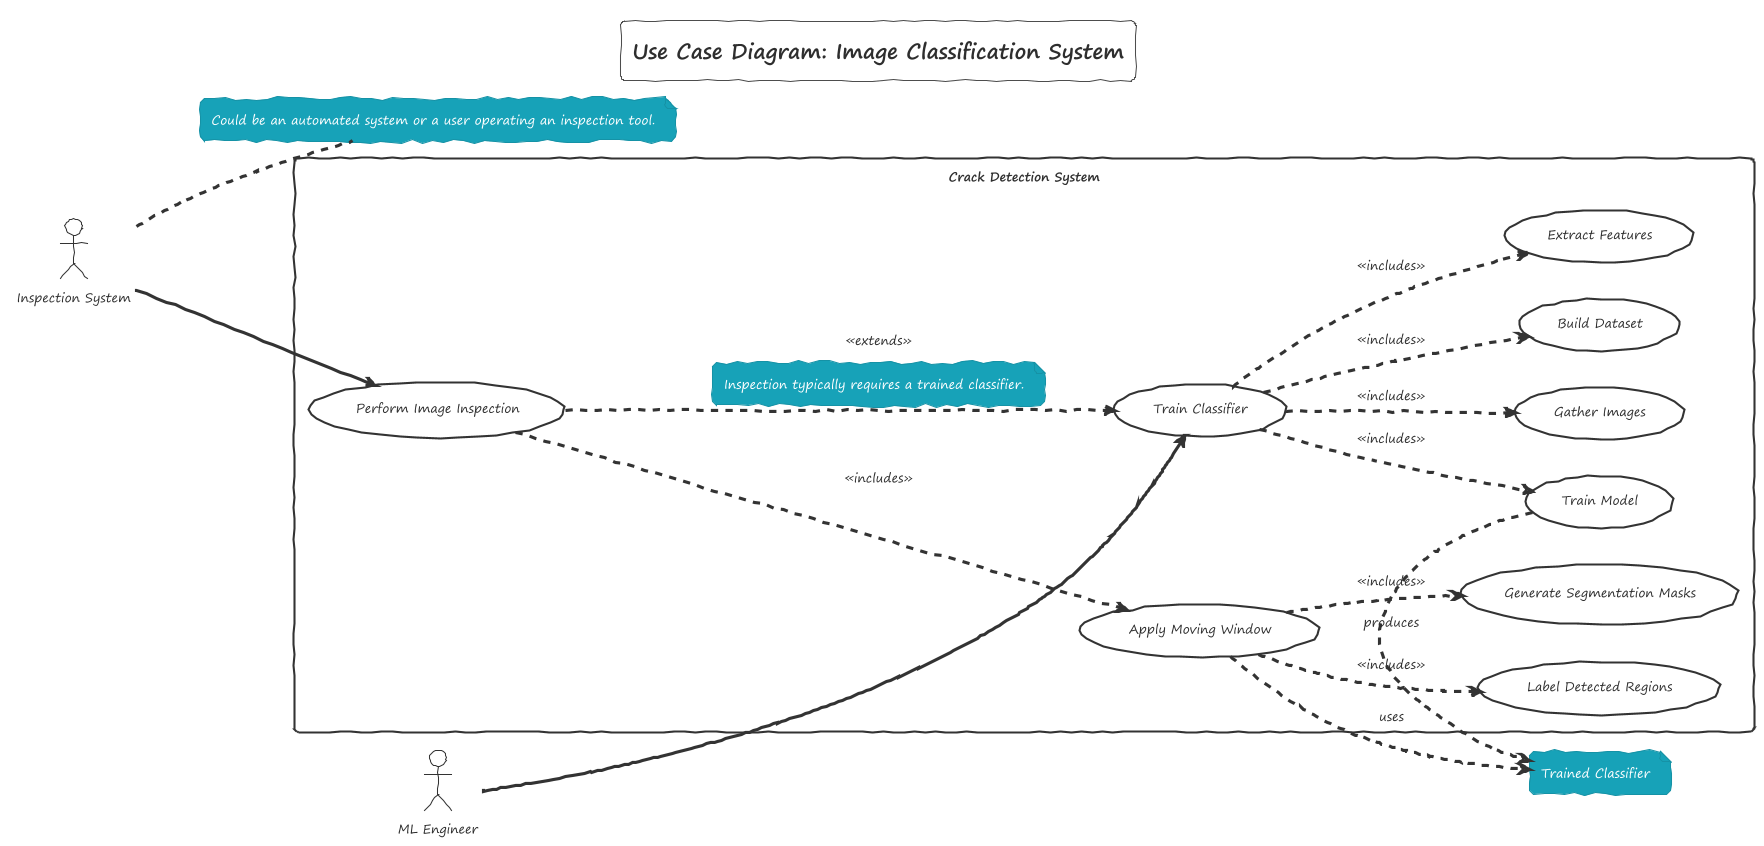

The diagram above was rendered by PlantUML. Its source (embedded in the PNG):
@startuml
!theme sketchy-outline

title Use Case Diagram: Image Classification System

left to right direction

actor "ML Engineer" as MLEngineer
actor "Inspection System" as InspectionSystem
note right of InspectionSystem: Could be an automated system or a user operating an inspection tool.

rectangle "Crack Detection System" {
  usecase "Train Classifier" as UC_Train
  usecase "Perform Image Inspection" as UC_Inspect

  usecase "Gather Images" as UC_Gather
  usecase "Build Dataset" as UC_Build
  usecase "Extract Features" as UC_Extract
  usecase "Train Model" as UC_Model

  usecase "Apply Moving Window" as UC_MoveWindow
  usecase "Label Detected Regions" as UC_Label
  usecase "Generate Segmentation Masks" as UC_Mask
}

MLEngineer --> UC_Train

UC_Train <.up. UC_Inspect : <<extends>>
note on link: Inspection typically requires a trained classifier.
InspectionSystem --> UC_Inspect

UC_Train ..> UC_Gather : <<includes>>
UC_Train ..> UC_Build : <<includes>>
UC_Train ..> UC_Extract : <<includes>>
UC_Train ..> UC_Model : <<includes>>

UC_Inspect ..> UC_MoveWindow : <<includes>>
UC_MoveWindow ..> UC_Label : <<includes>>
UC_MoveWindow ..> UC_Mask : <<includes>>

note "Trained Classifier" as TrainedModelArtifact
UC_Model .> TrainedModelArtifact : produces
UC_MoveWindow .> TrainedModelArtifact : uses

@enduml